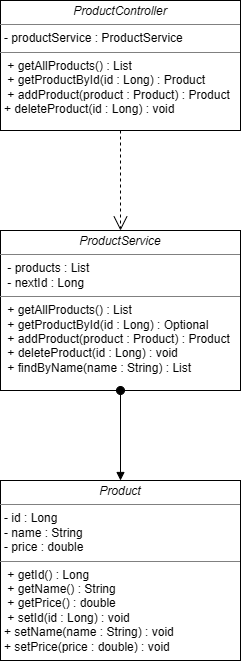

The diagram above was exported from draw.io. Its source (the exported page's mxGraphModel, read from the mxfile embedded in the PNG):
<mxGraphModel dx="1246" dy="629" grid="1" gridSize="10" guides="1" tooltips="1" connect="1" arrows="1" fold="1" page="1" pageScale="1" pageWidth="850" pageHeight="1100" math="0" shadow="0">
  <root>
    <mxCell id="0" />
    <mxCell id="1" parent="0" />
    <mxCell id="9bcVZZazHoFI3NGY5aef-10" parent="1" style="verticalAlign=top;align=left;overflow=fill;html=1;whiteSpace=wrap;" value="&lt;p style=&quot;margin:0px;margin-top:4px;text-align:center;&quot;&gt;&lt;i&gt;Product&lt;/i&gt;&lt;/p&gt;&lt;hr size=&quot;1&quot; style=&quot;border-style:solid;&quot;&gt;&lt;p style=&quot;margin:0px;margin-left:4px;&quot;&gt;- id : Long&amp;nbsp;&lt;br&gt;- name : String&amp;nbsp;&lt;/p&gt;&lt;p style=&quot;margin:0px;margin-left:4px;&quot;&gt;- price : double&amp;nbsp;&amp;nbsp;&lt;/p&gt;&lt;hr size=&quot;1&quot; style=&quot;border-style:solid;&quot;&gt;&lt;p style=&quot;margin:0px;margin-left:4px;&quot;&gt;&amp;nbsp;+ getId() : Long&amp;nbsp;&lt;/p&gt;&lt;p style=&quot;margin:0px;margin-left:4px;&quot;&gt;&amp;nbsp;+ getName() : String&amp;nbsp;&lt;/p&gt;&lt;p style=&quot;margin:0px;margin-left:4px;&quot;&gt;&amp;nbsp;+ getPrice() : double&amp;nbsp;&lt;/p&gt;&lt;p style=&quot;margin:0px;margin-left:4px;&quot;&gt;&amp;nbsp;+ setId(id : Long) : void &lt;br/&gt;  + setName(name : String) : void &lt;br/&gt;  + setPrice(price : double) : void&lt;/p&gt;" vertex="1">
      <mxGeometry height="180" width="240" x="305" y="640" as="geometry" />
    </mxCell>
    <mxCell id="9bcVZZazHoFI3NGY5aef-11" parent="1" style="verticalAlign=top;align=left;overflow=fill;html=1;whiteSpace=wrap;" value="&lt;p style=&quot;margin:0px;margin-top:4px;text-align:center;&quot;&gt;&lt;i&gt;ProductService&lt;/i&gt;&lt;/p&gt;&lt;hr size=&quot;1&quot; style=&quot;border-style:solid;&quot;&gt;&lt;p style=&quot;margin:0px;margin-left:4px;&quot;&gt;&amp;nbsp;- products : List&amp;nbsp;&lt;/p&gt;&lt;p style=&quot;margin:0px;margin-left:4px;&quot;&gt;&amp;nbsp;- nextId : Long&amp;nbsp;&lt;/p&gt;&lt;hr size=&quot;1&quot; style=&quot;border-style:solid;&quot;&gt;&lt;p style=&quot;margin:0px;margin-left:4px;&quot;&gt;&amp;nbsp;&lt;span style=&quot;background-color: transparent; color: light-dark(rgb(0, 0, 0), rgb(255, 255, 255));&quot;&gt;+ getAllProducts() : List&lt;/span&gt;&amp;nbsp;&lt;/p&gt;&lt;p style=&quot;margin:0px;margin-left:4px;&quot;&gt;&amp;nbsp;+ getProductById(id : Long) : Optional&amp;nbsp;&lt;/p&gt;&lt;p style=&quot;margin:0px;margin-left:4px;&quot;&gt;&amp;nbsp;+ addProduct(product : Product) : Product&amp;nbsp;&lt;/p&gt;&lt;p style=&quot;margin:0px;margin-left:4px;&quot;&gt;&amp;nbsp;+ deleteProduct(id : Long) : void &lt;br&gt;&amp;nbsp;+ findByName(name : String) : List&lt;/p&gt;" vertex="1">
      <mxGeometry height="160" width="240" x="305" y="390" as="geometry" />
    </mxCell>
    <mxCell id="9bcVZZazHoFI3NGY5aef-12" parent="1" style="verticalAlign=top;align=left;overflow=fill;html=1;whiteSpace=wrap;" value="&lt;p style=&quot;margin:0px;margin-top:4px;text-align:center;&quot;&gt;&lt;i&gt;ProductController&lt;/i&gt;&lt;/p&gt;&lt;hr size=&quot;1&quot; style=&quot;border-style:solid;&quot;&gt;&lt;p style=&quot;margin:0px;margin-left:4px;&quot;&gt;&lt;span style=&quot;background-color: transparent; color: light-dark(rgb(0, 0, 0), rgb(255, 255, 255));&quot;&gt;- productService : ProductService&lt;/span&gt;&lt;span style=&quot;background-color: transparent; color: light-dark(rgb(0, 0, 0), rgb(255, 255, 255));&quot;&gt;&amp;nbsp;&amp;nbsp;&lt;/span&gt;&lt;/p&gt;&lt;hr size=&quot;1&quot; style=&quot;border-style:solid;&quot;&gt;&lt;p style=&quot;margin:0px;margin-left:4px;&quot;&gt;&amp;nbsp;+ getAllProducts() : List&amp;nbsp;&lt;/p&gt;&lt;p style=&quot;margin:0px;margin-left:4px;&quot;&gt;&amp;nbsp;+ getProductById(id : Long) : Product&amp;nbsp;&lt;/p&gt;&lt;p style=&quot;margin:0px;margin-left:4px;&quot;&gt;&amp;nbsp;+ addProduct(product : Product) : Product &lt;br&gt;  + deleteProduct(id : Long) : void&lt;/p&gt;" vertex="1">
      <mxGeometry height="130" width="240" x="305" y="160" as="geometry" />
    </mxCell>
    <mxCell id="9bcVZZazHoFI3NGY5aef-15" edge="1" parent="1" source="9bcVZZazHoFI3NGY5aef-11" style="html=1;verticalAlign=bottom;startArrow=oval;startFill=1;endArrow=block;startSize=8;edgeStyle=sequenceEdgeStyle;libavoidRouting=0;curved=0;rounded=0;" target="9bcVZZazHoFI3NGY5aef-10" value="">
      <mxGeometry relative="1" width="60" x="0.2" as="geometry">
        <mxPoint as="offset" />
        <Array as="points">
          <mxPoint x="403.7500000000001" y="290" />
        </Array>
        <mxPoint x="400" y="380" as="sourcePoint" />
        <mxPoint x="550" y="320" as="targetPoint" />
      </mxGeometry>
    </mxCell>
    <mxCell id="9bcVZZazHoFI3NGY5aef-17" edge="1" parent="1" source="9bcVZZazHoFI3NGY5aef-12" style="endArrow=open;endSize=12;dashed=1;html=1;rounded=0;exitX=0.5;exitY=1;exitDx=0;exitDy=0;" target="9bcVZZazHoFI3NGY5aef-11" value="">
      <mxGeometry relative="1" width="160" as="geometry">
        <mxPoint x="440" y="540" as="sourcePoint" />
        <mxPoint x="600" y="540" as="targetPoint" />
      </mxGeometry>
    </mxCell>
  </root>
</mxGraphModel>